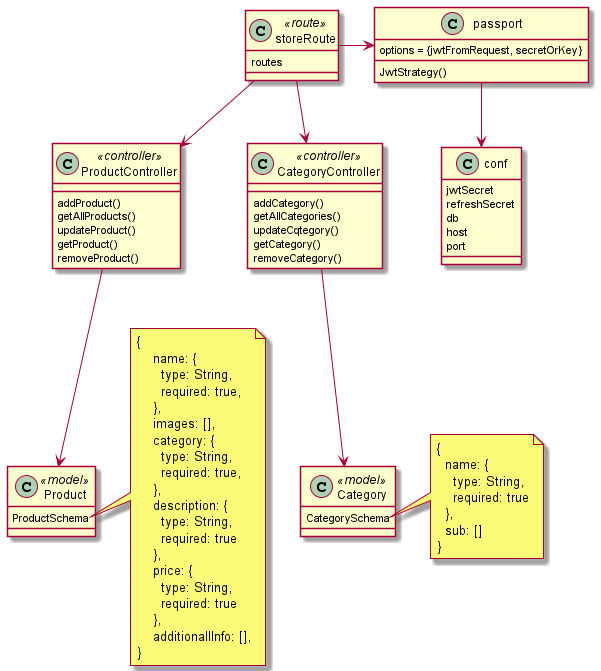

The diagram above was rendered by PlantUML. Its source (embedded in the PNG):
@startuml

  class ProductController <<controller>> {
    addProduct()
    getAllProducts()
    updateProduct()
    getProduct()
    removeProduct()
  }

  class CategoryController <<controller>> {
    addCategory()
    getAllCategories()
    updateCqtegory()
    getCategory()
    removeCategory()
  }

  class passport {
    options = {jwtFromRequest, secretOrKey}

    JwtStrategy()
  }

  class conf{
    jwtSecret
    refreshSecret
    db
    host
    port
  }

  class Product <<model>> {
    ProductSchema
  }

  class Category <<model>> {
      CategorySchema
    }

  class storeRoute <<route>> {
    routes
  }

  storeRoute --> ProductController
  storeRoute --> CategoryController
  storeRoute -> passport

  ProductController --> Product
  CategoryController --> Category
  passport --> conf

  note right of Product::ProductSchema
    {
        name: {
          type: String,
          required: true,
        },
        images: [],
        category: {
          type: String,
          required: true,
        },
        description: {
          type: String,
          required: true
        },
        price: {
          type: String,
          required: true
        },
        additionallInfo: [],
    }
  end note

  note right of Category::CategorySchema
    {
      name: {
        type: String,
        required: true
      },
      sub: []
    }
  end note

@enduml